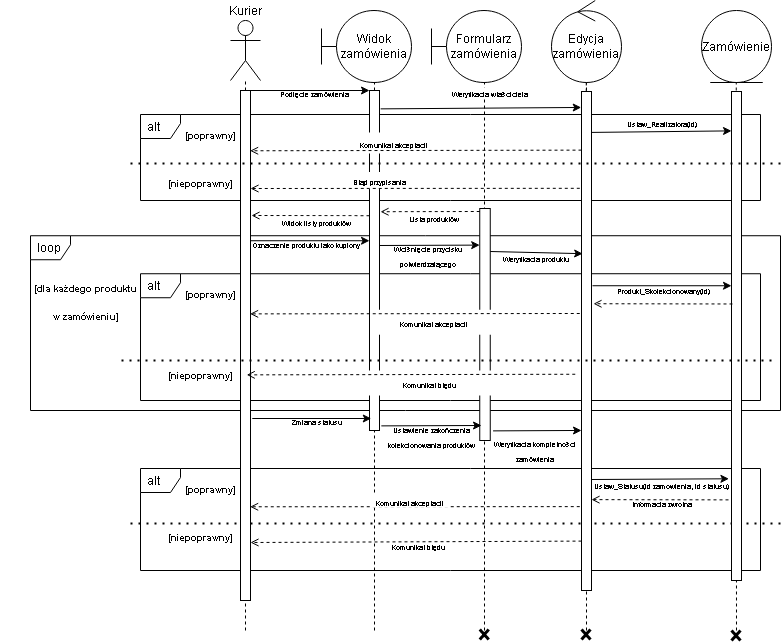

The diagram above was exported from draw.io. Its source (the exported page's mxGraphModel, read from the mxfile embedded in the PNG):
<mxGraphModel dx="2272" dy="773" grid="1" gridSize="10" guides="1" tooltips="1" connect="1" arrows="1" fold="1" page="1" pageScale="1" pageWidth="850" pageHeight="1100" math="0" shadow="0">
  <root>
    <mxCell id="0" />
    <mxCell id="1" parent="0" />
    <mxCell id="zp4P0HLT1LeXIct4Ugij-24" value="alt" style="shape=umlFrame;whiteSpace=wrap;html=1;width=40;height=24;boundedLbl=1;verticalAlign=middle;align=left;spacingLeft=5;" parent="1" vertex="1">
      <mxGeometry x="-80" y="478" width="620" height="102" as="geometry" />
    </mxCell>
    <mxCell id="zp4P0HLT1LeXIct4Ugij-25" value="&lt;font style=&quot;font-size: 9px&quot;&gt;[poprawny]&lt;/font&gt;" style="text;strokeColor=none;fillColor=none;html=1;fontSize=24;fontStyle=1;verticalAlign=middle;align=center;" parent="1" vertex="1">
      <mxGeometry x="-60" y="474" width="100" height="40" as="geometry" />
    </mxCell>
    <mxCell id="zp4P0HLT1LeXIct4Ugij-26" value="&lt;font style=&quot;font-size: 9px&quot;&gt;[niepoprawny]&lt;/font&gt;" style="text;strokeColor=none;fillColor=none;html=1;fontSize=24;fontStyle=1;verticalAlign=middle;align=center;" parent="1" vertex="1">
      <mxGeometry x="-70" y="522" width="100" height="40" as="geometry" />
    </mxCell>
    <mxCell id="zp4P0HLT1LeXIct4Ugij-27" value="" style="endArrow=none;dashed=1;html=1;dashPattern=1 3;strokeWidth=2;" parent="1" edge="1">
      <mxGeometry width="50" height="50" relative="1" as="geometry">
        <mxPoint x="560" y="533" as="sourcePoint" />
        <mxPoint x="-90" y="533" as="targetPoint" />
      </mxGeometry>
    </mxCell>
    <mxCell id="zp4P0HLT1LeXIct4Ugij-16" value="loop" style="shape=umlFrame;whiteSpace=wrap;html=1;width=40;height=24;boundedLbl=1;verticalAlign=middle;align=left;spacingLeft=5;" parent="1" vertex="1">
      <mxGeometry x="-190" y="245.24" width="750" height="174.76" as="geometry" />
    </mxCell>
    <mxCell id="zp4P0HLT1LeXIct4Ugij-12" value="alt" style="shape=umlFrame;whiteSpace=wrap;html=1;width=40;height=24;boundedLbl=1;verticalAlign=middle;align=left;spacingLeft=5;" parent="1" vertex="1">
      <mxGeometry x="-80" y="283.24" width="620" height="126.76" as="geometry" />
    </mxCell>
    <mxCell id="zp4P0HLT1LeXIct4Ugij-4" value="alt" style="shape=umlFrame;whiteSpace=wrap;html=1;width=40;height=24;boundedLbl=1;verticalAlign=middle;align=left;spacingLeft=5;" parent="1" vertex="1">
      <mxGeometry x="-80" y="124" width="620" height="86" as="geometry" />
    </mxCell>
    <mxCell id="ntX9x4U0bU5UTP3bSQm9-1" value="Kurier" style="shape=umlActor;verticalLabelPosition=top;verticalAlign=bottom;html=1;outlineConnect=0;labelPosition=center;align=center;" parent="1" vertex="1">
      <mxGeometry x="10" y="30" width="30" height="60" as="geometry" />
    </mxCell>
    <mxCell id="ntX9x4U0bU5UTP3bSQm9-3" value="" style="endArrow=none;dashed=1;html=1;" parent="1" target="ntX9x4U0bU5UTP3bSQm9-1" edge="1">
      <mxGeometry width="50" height="50" relative="1" as="geometry">
        <mxPoint x="25" y="640" as="sourcePoint" />
        <mxPoint x="40" y="140" as="targetPoint" />
      </mxGeometry>
    </mxCell>
    <mxCell id="ntX9x4U0bU5UTP3bSQm9-4" value="Widok zamówienia" style="shape=umlBoundary;whiteSpace=wrap;html=1;" parent="1" vertex="1">
      <mxGeometry x="101" y="20" width="90" height="72" as="geometry" />
    </mxCell>
    <mxCell id="ntX9x4U0bU5UTP3bSQm9-5" value="Edycja zamówienia" style="ellipse;shape=umlControl;whiteSpace=wrap;html=1;" parent="1" vertex="1">
      <mxGeometry x="331" y="10" width="70" height="82" as="geometry" />
    </mxCell>
    <mxCell id="ntX9x4U0bU5UTP3bSQm9-6" value="Zamówienie" style="ellipse;shape=umlEntity;whiteSpace=wrap;html=1;" parent="1" vertex="1">
      <mxGeometry x="481" y="20" width="70" height="72" as="geometry" />
    </mxCell>
    <mxCell id="ntX9x4U0bU5UTP3bSQm9-7" value="" style="endArrow=none;dashed=1;html=1;" parent="1" edge="1">
      <mxGeometry width="50" height="50" relative="1" as="geometry">
        <mxPoint x="154" y="640" as="sourcePoint" />
        <mxPoint x="154" y="92.00000000000006" as="targetPoint" />
      </mxGeometry>
    </mxCell>
    <mxCell id="ntX9x4U0bU5UTP3bSQm9-10" value="Formularz zamówienia" style="shape=umlBoundary;whiteSpace=wrap;html=1;" parent="1" vertex="1">
      <mxGeometry x="211" y="20" width="90" height="72" as="geometry" />
    </mxCell>
    <mxCell id="ntX9x4U0bU5UTP3bSQm9-11" value="" style="endArrow=none;dashed=1;html=1;" parent="1" edge="1">
      <mxGeometry width="50" height="50" relative="1" as="geometry">
        <mxPoint x="264" y="640" as="sourcePoint" />
        <mxPoint x="264" y="92.00000000000011" as="targetPoint" />
      </mxGeometry>
    </mxCell>
    <mxCell id="ntX9x4U0bU5UTP3bSQm9-12" value="" style="endArrow=none;dashed=1;html=1;" parent="1" source="ntX9x4U0bU5UTP3bSQm9-22" edge="1">
      <mxGeometry width="50" height="50" relative="1" as="geometry">
        <mxPoint x="365.76" y="322" as="sourcePoint" />
        <mxPoint x="365.76" y="92.00000000000011" as="targetPoint" />
      </mxGeometry>
    </mxCell>
    <mxCell id="ntX9x4U0bU5UTP3bSQm9-13" value="" style="endArrow=none;dashed=1;html=1;" parent="1" edge="1">
      <mxGeometry width="50" height="50" relative="1" as="geometry">
        <mxPoint x="516" y="640" as="sourcePoint" />
        <mxPoint x="515.76" y="92.00000000000011" as="targetPoint" />
      </mxGeometry>
    </mxCell>
    <mxCell id="ntX9x4U0bU5UTP3bSQm9-15" value="" style="rounded=0;whiteSpace=wrap;html=1;" parent="1" vertex="1">
      <mxGeometry x="20" y="100" width="10" height="510" as="geometry" />
    </mxCell>
    <mxCell id="ntX9x4U0bU5UTP3bSQm9-16" value="" style="endArrow=classic;html=1;exitX=1;exitY=0;exitDx=0;exitDy=0;entryX=0;entryY=0;entryDx=0;entryDy=0;" parent="1" source="ntX9x4U0bU5UTP3bSQm9-15" target="ntX9x4U0bU5UTP3bSQm9-20" edge="1">
      <mxGeometry width="50" height="50" relative="1" as="geometry">
        <mxPoint x="60" y="142" as="sourcePoint" />
        <mxPoint x="140" y="100" as="targetPoint" />
      </mxGeometry>
    </mxCell>
    <mxCell id="ntX9x4U0bU5UTP3bSQm9-20" value="" style="rounded=0;whiteSpace=wrap;html=1;" parent="1" vertex="1">
      <mxGeometry x="149" y="100" width="10" height="340" as="geometry" />
    </mxCell>
    <mxCell id="ntX9x4U0bU5UTP3bSQm9-21" value="" style="endArrow=classic;html=1;exitX=1.114;exitY=0.054;exitDx=0;exitDy=0;exitPerimeter=0;entryX=-0.028;entryY=0.032;entryDx=0;entryDy=0;entryPerimeter=0;" parent="1" source="ntX9x4U0bU5UTP3bSQm9-20" target="ntX9x4U0bU5UTP3bSQm9-22" edge="1">
      <mxGeometry width="50" height="50" relative="1" as="geometry">
        <mxPoint x="180" y="180" as="sourcePoint" />
        <mxPoint x="230" y="130" as="targetPoint" />
      </mxGeometry>
    </mxCell>
    <mxCell id="ntX9x4U0bU5UTP3bSQm9-23" value="" style="endArrow=none;dashed=1;html=1;" parent="1" target="ntX9x4U0bU5UTP3bSQm9-5" edge="1">
      <mxGeometry width="50" height="50" relative="1" as="geometry">
        <mxPoint x="366" y="640" as="sourcePoint" />
        <mxPoint x="366" y="351.24" as="targetPoint" />
      </mxGeometry>
    </mxCell>
    <mxCell id="ntX9x4U0bU5UTP3bSQm9-24" value="" style="rounded=0;whiteSpace=wrap;html=1;" parent="1" vertex="1">
      <mxGeometry x="511" y="101" width="10" height="489" as="geometry" />
    </mxCell>
    <mxCell id="ntX9x4U0bU5UTP3bSQm9-27" value="&lt;font style=&quot;font-size: 7px&quot;&gt;Weryfikacja właściciela&lt;/font&gt;" style="text;html=1;align=center;verticalAlign=middle;whiteSpace=wrap;rounded=0;fillColor=#ffffff;" parent="1" vertex="1">
      <mxGeometry x="230" y="97" width="79" height="10" as="geometry" />
    </mxCell>
    <mxCell id="ntX9x4U0bU5UTP3bSQm9-28" value="" style="endArrow=classic;html=1;exitX=1.029;exitY=0.082;exitDx=0;exitDy=0;exitPerimeter=0;entryX=-0.038;entryY=0.085;entryDx=0;entryDy=0;entryPerimeter=0;" parent="1" source="ntX9x4U0bU5UTP3bSQm9-22" edge="1">
      <mxGeometry width="50" height="50" relative="1" as="geometry">
        <mxPoint x="371.97000000000014" y="139.63099999999986" as="sourcePoint" />
        <mxPoint x="511.0200000000003" y="140.375" as="targetPoint" />
      </mxGeometry>
    </mxCell>
    <mxCell id="ntX9x4U0bU5UTP3bSQm9-29" value="&lt;span style=&quot;font-size: 7px&quot;&gt;Ustaw_Realizatora(id)&lt;/span&gt;" style="text;html=1;align=center;verticalAlign=middle;whiteSpace=wrap;rounded=0;fillColor=#ffffff;" parent="1" vertex="1">
      <mxGeometry x="401.5" y="127" width="79" height="10" as="geometry" />
    </mxCell>
    <mxCell id="ntX9x4U0bU5UTP3bSQm9-31" value="&lt;font style=&quot;font-size: 7px&quot;&gt;Podjęcie zamówienia&lt;/font&gt;" style="text;html=1;strokeColor=none;fillColor=none;align=center;verticalAlign=middle;whiteSpace=wrap;rounded=0;" parent="1" vertex="1">
      <mxGeometry x="55" y="92" width="79" height="20" as="geometry" />
    </mxCell>
    <mxCell id="ntX9x4U0bU5UTP3bSQm9-36" value="&lt;span style=&quot;font-size: 7px&quot;&gt;Błąd przypisania&lt;/span&gt;" style="text;html=1;align=center;verticalAlign=middle;whiteSpace=wrap;rounded=0;fillColor=#ffffff;" parent="1" vertex="1">
      <mxGeometry x="119.81" y="181.5" width="79" height="17" as="geometry" />
    </mxCell>
    <mxCell id="ntX9x4U0bU5UTP3bSQm9-37" value="" style="endArrow=open;html=1;dashed=1;endFill=0;exitX=-0.171;exitY=0.194;exitDx=0;exitDy=0;exitPerimeter=0;entryX=1;entryY=0.75;entryDx=0;entryDy=0;" parent="1" source="ntX9x4U0bU5UTP3bSQm9-22" target="zp4P0HLT1LeXIct4Ugij-6" edge="1">
      <mxGeometry width="50" height="50" relative="1" as="geometry">
        <mxPoint x="357.75" y="197.00000000000003" as="sourcePoint" />
        <mxPoint x="160" y="197" as="targetPoint" />
      </mxGeometry>
    </mxCell>
    <mxCell id="ntX9x4U0bU5UTP3bSQm9-38" value="&lt;span style=&quot;font-size: 7px&quot;&gt;Komunikat akceptacji&lt;/span&gt;" style="text;html=1;align=center;verticalAlign=middle;whiteSpace=wrap;rounded=0;fillColor=#ffffff;" parent="1" vertex="1">
      <mxGeometry x="134" y="142" width="79" height="21" as="geometry" />
    </mxCell>
    <mxCell id="ntX9x4U0bU5UTP3bSQm9-39" value="" style="endArrow=open;html=1;dashed=1;endFill=0;exitX=-0.171;exitY=0.318;exitDx=0;exitDy=0;exitPerimeter=0;" parent="1" edge="1">
      <mxGeometry width="50" height="50" relative="1" as="geometry">
        <mxPoint x="149.00000000000009" y="225.2399999999999" as="sourcePoint" />
        <mxPoint x="31" y="225" as="targetPoint" />
      </mxGeometry>
    </mxCell>
    <mxCell id="ntX9x4U0bU5UTP3bSQm9-40" value="&lt;span style=&quot;font-size: 7px&quot;&gt;Widok listy produktów&lt;/span&gt;" style="text;html=1;align=center;verticalAlign=middle;whiteSpace=wrap;rounded=0;fillColor=#ffffff;" parent="1" vertex="1">
      <mxGeometry x="56.71" y="226" width="79" height="10" as="geometry" />
    </mxCell>
    <mxCell id="ntX9x4U0bU5UTP3bSQm9-41" value="" style="endArrow=classic;html=1;exitX=1;exitY=0;exitDx=0;exitDy=0;entryX=0;entryY=0;entryDx=0;entryDy=0;" parent="1" edge="1">
      <mxGeometry width="50" height="50" relative="1" as="geometry">
        <mxPoint x="30" y="250.23999999999995" as="sourcePoint" />
        <mxPoint x="149" y="250.2400000000003" as="targetPoint" />
      </mxGeometry>
    </mxCell>
    <mxCell id="ntX9x4U0bU5UTP3bSQm9-42" value="&lt;font style=&quot;font-size: 7px&quot;&gt;Oznaczenie produktu jako kupiony&lt;/font&gt;" style="text;html=1;strokeColor=none;fillColor=none;align=center;verticalAlign=middle;whiteSpace=wrap;rounded=0;" parent="1" vertex="1">
      <mxGeometry x="29" y="243.24" width="114" height="20" as="geometry" />
    </mxCell>
    <mxCell id="ntX9x4U0bU5UTP3bSQm9-45" value="" style="rounded=0;whiteSpace=wrap;html=1;fillColor=#ffffff;" parent="1" vertex="1">
      <mxGeometry x="259.25" y="218" width="10.5" height="232" as="geometry" />
    </mxCell>
    <mxCell id="ntX9x4U0bU5UTP3bSQm9-46" value="" style="endArrow=open;html=1;dashed=1;endFill=0;exitX=-0.171;exitY=0.318;exitDx=0;exitDy=0;exitPerimeter=0;entryX=0.896;entryY=1.007;entryDx=0;entryDy=0;entryPerimeter=0;" parent="1" target="zp4P0HLT1LeXIct4Ugij-5" edge="1">
      <mxGeometry width="50" height="50" relative="1" as="geometry">
        <mxPoint x="360.99999999999994" y="159.62999999999988" as="sourcePoint" />
        <mxPoint x="161.88999999999987" y="159.60000000000002" as="targetPoint" />
      </mxGeometry>
    </mxCell>
    <mxCell id="ntX9x4U0bU5UTP3bSQm9-47" value="" style="endArrow=open;html=1;dashed=1;endFill=0;exitX=-0.171;exitY=0.318;exitDx=0;exitDy=0;exitPerimeter=0;" parent="1" edge="1">
      <mxGeometry width="50" height="50" relative="1" as="geometry">
        <mxPoint x="259.25" y="220.9999999999999" as="sourcePoint" />
        <mxPoint x="160" y="221.24" as="targetPoint" />
      </mxGeometry>
    </mxCell>
    <mxCell id="ntX9x4U0bU5UTP3bSQm9-48" value="&lt;span style=&quot;font-size: 7px&quot;&gt;Lista produktów&lt;/span&gt;" style="text;html=1;align=center;verticalAlign=middle;whiteSpace=wrap;rounded=0;fillColor=#ffffff;" parent="1" vertex="1">
      <mxGeometry x="174" y="222.24" width="79" height="10" as="geometry" />
    </mxCell>
    <mxCell id="ntX9x4U0bU5UTP3bSQm9-51" value="" style="endArrow=classic;html=1;exitX=1;exitY=0;exitDx=0;exitDy=0;entryX=-0.006;entryY=0.673;entryDx=0;entryDy=0;entryPerimeter=0;" parent="1" edge="1">
      <mxGeometry width="50" height="50" relative="1" as="geometry">
        <mxPoint x="159" y="254.99999999999994" as="sourcePoint" />
        <mxPoint x="259.1869999999999" y="254.62" as="targetPoint" />
      </mxGeometry>
    </mxCell>
    <mxCell id="ntX9x4U0bU5UTP3bSQm9-52" value="&lt;font style=&quot;font-size: 7px&quot;&gt;Wciśnięcie przycisku potwierdzającego&lt;/font&gt;" style="text;html=1;strokeColor=none;fillColor=none;align=center;verticalAlign=middle;whiteSpace=wrap;rounded=0;" parent="1" vertex="1">
      <mxGeometry x="168" y="255.24" width="79" height="20" as="geometry" />
    </mxCell>
    <mxCell id="ntX9x4U0bU5UTP3bSQm9-53" value="" style="endArrow=classic;html=1;exitX=1;exitY=0;exitDx=0;exitDy=0;entryX=0;entryY=0;entryDx=0;entryDy=0;" parent="1" edge="1">
      <mxGeometry width="50" height="50" relative="1" as="geometry">
        <mxPoint x="31.77" y="428" as="sourcePoint" />
        <mxPoint x="150.77" y="428.0000000000002" as="targetPoint" />
      </mxGeometry>
    </mxCell>
    <mxCell id="ntX9x4U0bU5UTP3bSQm9-54" value="&lt;font style=&quot;font-size: 7px&quot;&gt;Zmiana statusu&lt;/font&gt;" style="text;html=1;strokeColor=none;fillColor=none;align=center;verticalAlign=middle;whiteSpace=wrap;rounded=0;" parent="1" vertex="1">
      <mxGeometry x="56.77" y="420" width="79" height="20" as="geometry" />
    </mxCell>
    <mxCell id="ntX9x4U0bU5UTP3bSQm9-55" value="" style="endArrow=classic;html=1;exitX=1;exitY=0;exitDx=0;exitDy=0;entryX=-0.006;entryY=0.673;entryDx=0;entryDy=0;entryPerimeter=0;" parent="1" edge="1">
      <mxGeometry width="50" height="50" relative="1" as="geometry">
        <mxPoint x="160.83" y="435.38" as="sourcePoint" />
        <mxPoint x="261.0169999999999" y="435" as="targetPoint" />
      </mxGeometry>
    </mxCell>
    <mxCell id="ntX9x4U0bU5UTP3bSQm9-56" value="&lt;font style=&quot;font-size: 7px&quot;&gt;Ustawienie zakończenia kolekcjonowania produktów&lt;/font&gt;" style="text;html=1;strokeColor=none;fillColor=none;align=center;verticalAlign=middle;whiteSpace=wrap;rounded=0;" parent="1" vertex="1">
      <mxGeometry x="164.83" y="435.62" width="91.94" height="20" as="geometry" />
    </mxCell>
    <mxCell id="ntX9x4U0bU5UTP3bSQm9-57" value="" style="endArrow=classic;html=1;exitX=1;exitY=0;exitDx=0;exitDy=0;entryX=0.114;entryY=0.325;entryDx=0;entryDy=0;entryPerimeter=0;" parent="1" target="ntX9x4U0bU5UTP3bSQm9-22" edge="1">
      <mxGeometry width="50" height="50" relative="1" as="geometry">
        <mxPoint x="269.75" y="261" as="sourcePoint" />
        <mxPoint x="369.9369999999999" y="260.62" as="targetPoint" />
      </mxGeometry>
    </mxCell>
    <mxCell id="ntX9x4U0bU5UTP3bSQm9-58" value="&lt;font style=&quot;font-size: 7px&quot;&gt;Weryfikacja produktu&lt;/font&gt;" style="text;html=1;strokeColor=none;fillColor=none;align=center;verticalAlign=middle;whiteSpace=wrap;rounded=0;" parent="1" vertex="1">
      <mxGeometry x="275.75" y="257.24" width="79" height="20" as="geometry" />
    </mxCell>
    <mxCell id="ntX9x4U0bU5UTP3bSQm9-59" value="" style="endArrow=classic;html=1;exitX=1;exitY=0;exitDx=0;exitDy=0;" parent="1" edge="1">
      <mxGeometry width="50" height="50" relative="1" as="geometry">
        <mxPoint x="372" y="295.24" as="sourcePoint" />
        <mxPoint x="511" y="295.24" as="targetPoint" />
      </mxGeometry>
    </mxCell>
    <mxCell id="ntX9x4U0bU5UTP3bSQm9-60" value="&lt;span style=&quot;font-size: 7px&quot;&gt;Produkt_Skolekcjonowany(id)&lt;/span&gt;" style="text;html=1;strokeColor=none;fillColor=none;align=center;verticalAlign=middle;whiteSpace=wrap;rounded=0;" parent="1" vertex="1">
      <mxGeometry x="402.5" y="289.24" width="80" height="20" as="geometry" />
    </mxCell>
    <mxCell id="ntX9x4U0bU5UTP3bSQm9-62" value="" style="endArrow=open;html=1;dashed=1;endFill=0;" parent="1" edge="1">
      <mxGeometry width="50" height="50" relative="1" as="geometry">
        <mxPoint x="512" y="313.48" as="sourcePoint" />
        <mxPoint x="373" y="313.24" as="targetPoint" />
      </mxGeometry>
    </mxCell>
    <mxCell id="ntX9x4U0bU5UTP3bSQm9-65" value="&lt;span style=&quot;font-size: 7px&quot;&gt;Komunikat akceptacji&lt;/span&gt;" style="text;html=1;align=center;verticalAlign=middle;whiteSpace=wrap;rounded=0;fillColor=#ffffff;" parent="1" vertex="1">
      <mxGeometry x="150" y="319.24" width="125.75" height="25" as="geometry" />
    </mxCell>
    <mxCell id="ntX9x4U0bU5UTP3bSQm9-64" value="" style="endArrow=open;html=1;dashed=1;endFill=0;entryX=0.957;entryY=0.438;entryDx=0;entryDy=0;entryPerimeter=0;" parent="1" target="ntX9x4U0bU5UTP3bSQm9-15" edge="1">
      <mxGeometry width="50" height="50" relative="1" as="geometry">
        <mxPoint x="359.2500000000002" y="323" as="sourcePoint" />
        <mxPoint x="159" y="323.24" as="targetPoint" />
      </mxGeometry>
    </mxCell>
    <mxCell id="ntX9x4U0bU5UTP3bSQm9-66" value="" style="endArrow=classic;html=1;exitX=1;exitY=0;exitDx=0;exitDy=0;entryX=0.94;entryY=-0.083;entryDx=0;entryDy=0;entryPerimeter=0;" parent="1" edge="1">
      <mxGeometry width="50" height="50" relative="1" as="geometry">
        <mxPoint x="272.5799999999999" y="440.38" as="sourcePoint" />
        <mxPoint x="361.0036" y="439.9599999999998" as="targetPoint" />
      </mxGeometry>
    </mxCell>
    <mxCell id="ntX9x4U0bU5UTP3bSQm9-67" value="&lt;font style=&quot;font-size: 7px&quot;&gt;Weryfikacja kompletności zamówienia&lt;/font&gt;" style="text;html=1;strokeColor=none;fillColor=none;align=center;verticalAlign=middle;whiteSpace=wrap;rounded=0;" parent="1" vertex="1">
      <mxGeometry x="269.28000000000003" y="450" width="91.94" height="20" as="geometry" />
    </mxCell>
    <mxCell id="ntX9x4U0bU5UTP3bSQm9-68" value="" style="endArrow=classic;html=1;exitX=0;exitY=0.25;exitDx=0;exitDy=0;entryX=-0.257;entryY=0.792;entryDx=0;entryDy=0;entryPerimeter=0;" parent="1" source="ntX9x4U0bU5UTP3bSQm9-69" target="ntX9x4U0bU5UTP3bSQm9-24" edge="1">
      <mxGeometry width="50" height="50" relative="1" as="geometry">
        <mxPoint x="371" y="606.24" as="sourcePoint" />
        <mxPoint x="550" y="450" as="targetPoint" />
      </mxGeometry>
    </mxCell>
    <mxCell id="ntX9x4U0bU5UTP3bSQm9-69" value="&lt;span style=&quot;font-size: 7px&quot;&gt;Ustaw_Statusu(id zamowienia, id statusu)&lt;/span&gt;" style="text;html=1;strokeColor=none;fillColor=none;align=center;verticalAlign=middle;whiteSpace=wrap;rounded=0;" parent="1" vertex="1">
      <mxGeometry x="371" y="484" width="140" height="20" as="geometry" />
    </mxCell>
    <mxCell id="ntX9x4U0bU5UTP3bSQm9-72" value="&lt;span style=&quot;font-size: 7px&quot;&gt;Komunikat błędu&lt;/span&gt;" style="text;html=1;align=center;verticalAlign=middle;whiteSpace=wrap;rounded=0;fillColor=#ffffff;" parent="1" vertex="1">
      <mxGeometry x="158.38" y="547" width="79" height="15" as="geometry" />
    </mxCell>
    <mxCell id="ntX9x4U0bU5UTP3bSQm9-73" value="" style="endArrow=open;html=1;dashed=1;endFill=0;exitX=0;exitY=0.901;exitDx=0;exitDy=0;exitPerimeter=0;entryX=1;entryY=0.75;entryDx=0;entryDy=0;" parent="1" source="ntX9x4U0bU5UTP3bSQm9-22" target="zp4P0HLT1LeXIct4Ugij-26" edge="1">
      <mxGeometry width="50" height="50" relative="1" as="geometry">
        <mxPoint x="288.6300000000002" y="550.76" as="sourcePoint" />
        <mxPoint x="88.38" y="551" as="targetPoint" />
      </mxGeometry>
    </mxCell>
    <mxCell id="ntX9x4U0bU5UTP3bSQm9-76" value="" style="shape=umlDestroy;whiteSpace=wrap;html=1;strokeWidth=3;fillColor=#ffffff;" parent="1" vertex="1">
      <mxGeometry x="511" y="640" width="9" height="10" as="geometry" />
    </mxCell>
    <mxCell id="ntX9x4U0bU5UTP3bSQm9-77" value="" style="shape=umlDestroy;whiteSpace=wrap;html=1;strokeWidth=3;fillColor=#ffffff;" parent="1" vertex="1">
      <mxGeometry x="361" y="639" width="9" height="10" as="geometry" />
    </mxCell>
    <mxCell id="ntX9x4U0bU5UTP3bSQm9-78" value="" style="shape=umlDestroy;whiteSpace=wrap;html=1;strokeWidth=3;fillColor=#ffffff;" parent="1" vertex="1">
      <mxGeometry x="259.25" y="639" width="9" height="10" as="geometry" />
    </mxCell>
    <mxCell id="ntX9x4U0bU5UTP3bSQm9-22" value="" style="rounded=0;whiteSpace=wrap;html=1;" parent="1" vertex="1">
      <mxGeometry x="361" y="101" width="10" height="499" as="geometry" />
    </mxCell>
    <mxCell id="zp4P0HLT1LeXIct4Ugij-5" value="&lt;font style=&quot;font-size: 9px&quot;&gt;[poprawny]&lt;/font&gt;" style="text;strokeColor=none;fillColor=none;html=1;fontSize=24;fontStyle=1;verticalAlign=middle;align=center;" parent="1" vertex="1">
      <mxGeometry x="-60" y="120" width="100" height="40" as="geometry" />
    </mxCell>
    <mxCell id="zp4P0HLT1LeXIct4Ugij-6" value="&lt;font style=&quot;font-size: 9px&quot;&gt;[niepoprawny]&lt;/font&gt;" style="text;strokeColor=none;fillColor=none;html=1;fontSize=24;fontStyle=1;verticalAlign=middle;align=center;" parent="1" vertex="1">
      <mxGeometry x="-70" y="168" width="100" height="40" as="geometry" />
    </mxCell>
    <mxCell id="zp4P0HLT1LeXIct4Ugij-8" value="" style="endArrow=none;dashed=1;html=1;dashPattern=1 3;strokeWidth=2;" parent="1" edge="1">
      <mxGeometry width="50" height="50" relative="1" as="geometry">
        <mxPoint x="560" y="173" as="sourcePoint" />
        <mxPoint x="-90" y="173" as="targetPoint" />
      </mxGeometry>
    </mxCell>
    <mxCell id="zp4P0HLT1LeXIct4Ugij-13" value="&lt;font style=&quot;font-size: 9px&quot;&gt;[poprawny]&lt;/font&gt;" style="text;strokeColor=none;fillColor=none;html=1;fontSize=24;fontStyle=1;verticalAlign=middle;align=center;" parent="1" vertex="1">
      <mxGeometry x="-60" y="279.24" width="100" height="40" as="geometry" />
    </mxCell>
    <mxCell id="zp4P0HLT1LeXIct4Ugij-14" value="&lt;font style=&quot;font-size: 9px&quot;&gt;[niepoprawny]&lt;/font&gt;" style="text;strokeColor=none;fillColor=none;html=1;fontSize=24;fontStyle=1;verticalAlign=middle;align=center;" parent="1" vertex="1">
      <mxGeometry x="-70" y="360" width="100" height="40" as="geometry" />
    </mxCell>
    <mxCell id="zp4P0HLT1LeXIct4Ugij-15" value="" style="endArrow=none;dashed=1;html=1;dashPattern=1 3;strokeWidth=2;" parent="1" edge="1">
      <mxGeometry width="50" height="50" relative="1" as="geometry">
        <mxPoint x="551" y="370" as="sourcePoint" />
        <mxPoint x="-99" y="370" as="targetPoint" />
      </mxGeometry>
    </mxCell>
    <mxCell id="zp4P0HLT1LeXIct4Ugij-17" value="&lt;div&gt;&lt;font style=&quot;font-size: 9px&quot;&gt;[dla każdego produktu&lt;/font&gt;&lt;/div&gt;&lt;div&gt;&lt;font style=&quot;font-size: 9px&quot;&gt; w zamówieniu]&lt;/font&gt;&lt;/div&gt;" style="text;strokeColor=none;fillColor=none;html=1;fontSize=24;fontStyle=1;verticalAlign=middle;align=center;" parent="1" vertex="1">
      <mxGeometry x="-220" y="294" width="170" height="26" as="geometry" />
    </mxCell>
    <mxCell id="zp4P0HLT1LeXIct4Ugij-18" value="&lt;span style=&quot;font-size: 7px&quot;&gt;Komunikat błędu&lt;/span&gt;" style="text;html=1;align=center;verticalAlign=middle;whiteSpace=wrap;rounded=0;fillColor=#ffffff;" parent="1" vertex="1">
      <mxGeometry x="145.5" y="380" width="125.75" height="25" as="geometry" />
    </mxCell>
    <mxCell id="zp4P0HLT1LeXIct4Ugij-19" value="" style="endArrow=open;html=1;dashed=1;endFill=0;entryX=1.071;entryY=0.559;entryDx=0;entryDy=0;entryPerimeter=0;" parent="1" edge="1">
      <mxGeometry width="50" height="50" relative="1" as="geometry">
        <mxPoint x="354.75" y="383.76" as="sourcePoint" />
        <mxPoint x="26.210000000000036" y="384.3599999999999" as="targetPoint" />
      </mxGeometry>
    </mxCell>
    <mxCell id="zp4P0HLT1LeXIct4Ugij-28" value="&lt;font style=&quot;font-size: 7px&quot;&gt;Informacja zwrotna&lt;/font&gt;" style="text;html=1;strokeColor=none;fillColor=none;align=center;verticalAlign=middle;whiteSpace=wrap;rounded=0;" parent="1" vertex="1">
      <mxGeometry x="401.5" y="502" width="79" height="20" as="geometry" />
    </mxCell>
    <mxCell id="zp4P0HLT1LeXIct4Ugij-29" value="" style="endArrow=open;html=1;dashed=1;endFill=0;" parent="1" edge="1">
      <mxGeometry width="50" height="50" relative="1" as="geometry">
        <mxPoint x="508" y="509.37999999999977" as="sourcePoint" />
        <mxPoint x="371" y="509.14" as="targetPoint" />
      </mxGeometry>
    </mxCell>
    <mxCell id="zp4P0HLT1LeXIct4Ugij-31" value="" style="endArrow=open;html=1;dashed=1;endFill=0;entryX=0.896;entryY=1.057;entryDx=0;entryDy=0;entryPerimeter=0;" parent="1" target="zp4P0HLT1LeXIct4Ugij-25" edge="1">
      <mxGeometry width="50" height="50" relative="1" as="geometry">
        <mxPoint x="359.2500000000002" y="516.13" as="sourcePoint" />
        <mxPoint x="30" y="520.87" as="targetPoint" />
      </mxGeometry>
    </mxCell>
    <mxCell id="zp4P0HLT1LeXIct4Ugij-30" value="&lt;span style=&quot;font-size: 7px&quot;&gt;Komunikat akceptacji&lt;/span&gt;" style="text;html=1;align=center;verticalAlign=middle;whiteSpace=wrap;rounded=0;fillColor=#ffffff;" parent="1" vertex="1">
      <mxGeometry x="150" y="504" width="79" height="13" as="geometry" />
    </mxCell>
  </root>
</mxGraphModel>